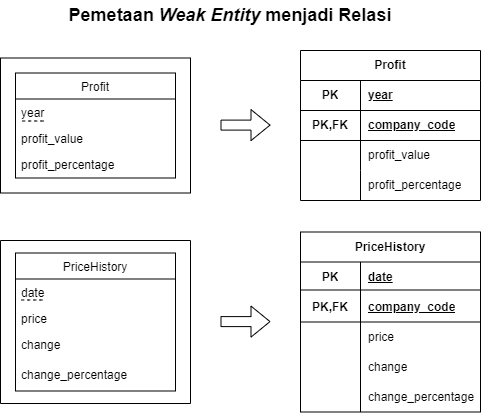

The diagram above was exported from draw.io. Its source (the exported page's mxGraphModel, read from the mxfile embedded in the PNG):
<mxGraphModel dx="1214" dy="540" grid="1" gridSize="10" guides="1" tooltips="1" connect="1" arrows="1" fold="1" page="1" pageScale="1" pageWidth="850" pageHeight="1100" math="0" shadow="0">
  <root>
    <mxCell id="0" />
    <mxCell id="1" parent="0" />
    <mxCell id="3RPwwYwt3cm3-Y4ZpTVm-1" value="" style="swimlane;startSize=0;" vertex="1" parent="1">
      <mxGeometry x="100" y="380" width="190" height="163" as="geometry" />
    </mxCell>
    <mxCell id="3RPwwYwt3cm3-Y4ZpTVm-2" value="PriceHistory" style="swimlane;fontStyle=0;align=center;verticalAlign=top;childLayout=stackLayout;horizontal=1;startSize=26;horizontalStack=0;resizeParent=1;resizeLast=0;collapsible=1;marginBottom=0;rounded=0;shadow=0;strokeWidth=1;" vertex="1" parent="3RPwwYwt3cm3-Y4ZpTVm-1">
      <mxGeometry x="15" y="12.5" width="160" height="138" as="geometry">
        <mxRectangle x="230" y="140" width="160" height="26" as="alternateBounds" />
      </mxGeometry>
    </mxCell>
    <mxCell id="3RPwwYwt3cm3-Y4ZpTVm-3" value="date" style="text;align=left;verticalAlign=top;spacingLeft=4;spacingRight=4;overflow=hidden;rotatable=0;points=[[0,0.5],[1,0.5]];portConstraint=eastwest;fontStyle=0" vertex="1" parent="3RPwwYwt3cm3-Y4ZpTVm-2">
      <mxGeometry y="26" width="160" height="26" as="geometry" />
    </mxCell>
    <mxCell id="3RPwwYwt3cm3-Y4ZpTVm-4" value="" style="endArrow=none;dashed=1;html=1;rounded=0;fontSize=12;startSize=8;endSize=8;curved=1;" edge="1" parent="3RPwwYwt3cm3-Y4ZpTVm-2">
      <mxGeometry width="50" height="50" relative="1" as="geometry">
        <mxPoint x="6" y="47.000000000000014" as="sourcePoint" />
        <mxPoint x="28" y="47.000000000000014" as="targetPoint" />
      </mxGeometry>
    </mxCell>
    <mxCell id="3RPwwYwt3cm3-Y4ZpTVm-5" value="price" style="text;align=left;verticalAlign=top;spacingLeft=4;spacingRight=4;overflow=hidden;rotatable=0;points=[[0,0.5],[1,0.5]];portConstraint=eastwest;" vertex="1" parent="3RPwwYwt3cm3-Y4ZpTVm-2">
      <mxGeometry y="52" width="160" height="26" as="geometry" />
    </mxCell>
    <mxCell id="3RPwwYwt3cm3-Y4ZpTVm-6" value="change" style="text;align=left;verticalAlign=top;spacingLeft=4;spacingRight=4;overflow=hidden;rotatable=0;points=[[0,0.5],[1,0.5]];portConstraint=eastwest;rounded=0;shadow=0;html=0;" vertex="1" parent="3RPwwYwt3cm3-Y4ZpTVm-2">
      <mxGeometry y="78" width="160" height="30" as="geometry" />
    </mxCell>
    <mxCell id="3RPwwYwt3cm3-Y4ZpTVm-7" value="change_percentage" style="text;align=left;verticalAlign=top;spacingLeft=4;spacingRight=4;overflow=hidden;rotatable=0;points=[[0,0.5],[1,0.5]];portConstraint=eastwest;rounded=0;shadow=0;html=0;" vertex="1" parent="3RPwwYwt3cm3-Y4ZpTVm-2">
      <mxGeometry y="108" width="160" height="30" as="geometry" />
    </mxCell>
    <mxCell id="3RPwwYwt3cm3-Y4ZpTVm-8" value="&lt;span style=&quot;text-wrap: nowrap;&quot;&gt;PriceHistory&lt;/span&gt;" style="shape=table;startSize=30;container=1;collapsible=1;childLayout=tableLayout;fixedRows=1;rowLines=0;fontStyle=1;align=center;resizeLast=1;html=1;whiteSpace=wrap;" vertex="1" parent="1">
      <mxGeometry x="400" y="371.5" width="180" height="180" as="geometry" />
    </mxCell>
    <mxCell id="3RPwwYwt3cm3-Y4ZpTVm-9" value="" style="shape=tableRow;horizontal=0;startSize=0;swimlaneHead=0;swimlaneBody=0;fillColor=none;collapsible=0;dropTarget=0;points=[[0,0.5],[1,0.5]];portConstraint=eastwest;top=0;left=0;right=0;bottom=0;html=1;" vertex="1" parent="3RPwwYwt3cm3-Y4ZpTVm-8">
      <mxGeometry y="30" width="180" height="30" as="geometry" />
    </mxCell>
    <mxCell id="3RPwwYwt3cm3-Y4ZpTVm-10" value="PK" style="shape=partialRectangle;connectable=0;fillColor=none;top=0;left=0;bottom=0;right=0;fontStyle=1;overflow=hidden;html=1;whiteSpace=wrap;" vertex="1" parent="3RPwwYwt3cm3-Y4ZpTVm-9">
      <mxGeometry width="60" height="30" as="geometry">
        <mxRectangle width="60" height="30" as="alternateBounds" />
      </mxGeometry>
    </mxCell>
    <mxCell id="3RPwwYwt3cm3-Y4ZpTVm-11" value="date" style="shape=partialRectangle;connectable=0;fillColor=none;top=0;left=0;bottom=0;right=0;align=left;spacingLeft=6;fontStyle=5;overflow=hidden;html=1;whiteSpace=wrap;" vertex="1" parent="3RPwwYwt3cm3-Y4ZpTVm-9">
      <mxGeometry x="60" width="120" height="30" as="geometry">
        <mxRectangle width="120" height="30" as="alternateBounds" />
      </mxGeometry>
    </mxCell>
    <mxCell id="3RPwwYwt3cm3-Y4ZpTVm-12" value="" style="shape=tableRow;horizontal=0;startSize=0;swimlaneHead=0;swimlaneBody=0;fillColor=none;collapsible=0;dropTarget=0;points=[[0,0.5],[1,0.5]];portConstraint=eastwest;top=0;left=0;right=0;bottom=1;html=1;" vertex="1" parent="3RPwwYwt3cm3-Y4ZpTVm-8">
      <mxGeometry y="60" width="180" height="30" as="geometry" />
    </mxCell>
    <mxCell id="3RPwwYwt3cm3-Y4ZpTVm-13" value="PK,FK" style="shape=partialRectangle;connectable=0;fillColor=none;top=0;left=0;bottom=0;right=0;fontStyle=1;overflow=hidden;html=1;whiteSpace=wrap;" vertex="1" parent="3RPwwYwt3cm3-Y4ZpTVm-12">
      <mxGeometry width="60" height="30" as="geometry">
        <mxRectangle width="60" height="30" as="alternateBounds" />
      </mxGeometry>
    </mxCell>
    <mxCell id="3RPwwYwt3cm3-Y4ZpTVm-14" value="company_code" style="shape=partialRectangle;connectable=0;fillColor=none;top=0;left=0;bottom=0;right=0;align=left;spacingLeft=6;fontStyle=5;overflow=hidden;html=1;whiteSpace=wrap;" vertex="1" parent="3RPwwYwt3cm3-Y4ZpTVm-12">
      <mxGeometry x="60" width="120" height="30" as="geometry">
        <mxRectangle width="120" height="30" as="alternateBounds" />
      </mxGeometry>
    </mxCell>
    <mxCell id="3RPwwYwt3cm3-Y4ZpTVm-15" value="" style="shape=tableRow;horizontal=0;startSize=0;swimlaneHead=0;swimlaneBody=0;fillColor=none;collapsible=0;dropTarget=0;points=[[0,0.5],[1,0.5]];portConstraint=eastwest;top=0;left=0;right=0;bottom=0;html=1;" vertex="1" parent="3RPwwYwt3cm3-Y4ZpTVm-8">
      <mxGeometry y="90" width="180" height="30" as="geometry" />
    </mxCell>
    <mxCell id="3RPwwYwt3cm3-Y4ZpTVm-16" value="" style="shape=partialRectangle;connectable=0;fillColor=none;top=0;left=0;bottom=0;right=0;editable=1;overflow=hidden;html=1;whiteSpace=wrap;" vertex="1" parent="3RPwwYwt3cm3-Y4ZpTVm-15">
      <mxGeometry width="60" height="30" as="geometry">
        <mxRectangle width="60" height="30" as="alternateBounds" />
      </mxGeometry>
    </mxCell>
    <mxCell id="3RPwwYwt3cm3-Y4ZpTVm-17" value="price" style="shape=partialRectangle;connectable=0;fillColor=none;top=0;left=0;bottom=0;right=0;align=left;spacingLeft=6;overflow=hidden;html=1;whiteSpace=wrap;" vertex="1" parent="3RPwwYwt3cm3-Y4ZpTVm-15">
      <mxGeometry x="60" width="120" height="30" as="geometry">
        <mxRectangle width="120" height="30" as="alternateBounds" />
      </mxGeometry>
    </mxCell>
    <mxCell id="3RPwwYwt3cm3-Y4ZpTVm-18" value="" style="shape=tableRow;horizontal=0;startSize=0;swimlaneHead=0;swimlaneBody=0;fillColor=none;collapsible=0;dropTarget=0;points=[[0,0.5],[1,0.5]];portConstraint=eastwest;top=0;left=0;right=0;bottom=0;html=1;" vertex="1" parent="3RPwwYwt3cm3-Y4ZpTVm-8">
      <mxGeometry y="120" width="180" height="30" as="geometry" />
    </mxCell>
    <mxCell id="3RPwwYwt3cm3-Y4ZpTVm-19" value="" style="shape=partialRectangle;connectable=0;fillColor=none;top=0;left=0;bottom=0;right=0;editable=1;overflow=hidden;html=1;whiteSpace=wrap;" vertex="1" parent="3RPwwYwt3cm3-Y4ZpTVm-18">
      <mxGeometry width="60" height="30" as="geometry">
        <mxRectangle width="60" height="30" as="alternateBounds" />
      </mxGeometry>
    </mxCell>
    <mxCell id="3RPwwYwt3cm3-Y4ZpTVm-20" value="change" style="shape=partialRectangle;connectable=0;fillColor=none;top=0;left=0;bottom=0;right=0;align=left;spacingLeft=6;overflow=hidden;html=1;whiteSpace=wrap;" vertex="1" parent="3RPwwYwt3cm3-Y4ZpTVm-18">
      <mxGeometry x="60" width="120" height="30" as="geometry">
        <mxRectangle width="120" height="30" as="alternateBounds" />
      </mxGeometry>
    </mxCell>
    <mxCell id="3RPwwYwt3cm3-Y4ZpTVm-21" value="" style="shape=tableRow;horizontal=0;startSize=0;swimlaneHead=0;swimlaneBody=0;fillColor=none;collapsible=0;dropTarget=0;points=[[0,0.5],[1,0.5]];portConstraint=eastwest;top=0;left=0;right=0;bottom=0;html=1;" vertex="1" parent="3RPwwYwt3cm3-Y4ZpTVm-8">
      <mxGeometry y="150" width="180" height="30" as="geometry" />
    </mxCell>
    <mxCell id="3RPwwYwt3cm3-Y4ZpTVm-22" value="" style="shape=partialRectangle;connectable=0;fillColor=none;top=0;left=0;bottom=0;right=0;editable=1;overflow=hidden;html=1;whiteSpace=wrap;" vertex="1" parent="3RPwwYwt3cm3-Y4ZpTVm-21">
      <mxGeometry width="60" height="30" as="geometry">
        <mxRectangle width="60" height="30" as="alternateBounds" />
      </mxGeometry>
    </mxCell>
    <mxCell id="3RPwwYwt3cm3-Y4ZpTVm-23" value="change_percentage" style="shape=partialRectangle;connectable=0;fillColor=none;top=0;left=0;bottom=0;right=0;align=left;spacingLeft=6;overflow=hidden;html=1;whiteSpace=wrap;" vertex="1" parent="3RPwwYwt3cm3-Y4ZpTVm-21">
      <mxGeometry x="60" width="120" height="30" as="geometry">
        <mxRectangle width="120" height="30" as="alternateBounds" />
      </mxGeometry>
    </mxCell>
    <mxCell id="3RPwwYwt3cm3-Y4ZpTVm-24" value="" style="line;strokeWidth=1;rotatable=0;dashed=0;labelPosition=right;align=left;verticalAlign=middle;spacingTop=0;spacingLeft=6;points=[];portConstraint=eastwest;" vertex="1" parent="1">
      <mxGeometry x="400" y="424.5" width="180" height="10" as="geometry" />
    </mxCell>
    <mxCell id="3RPwwYwt3cm3-Y4ZpTVm-25" value="" style="swimlane;startSize=0;" vertex="1" parent="1">
      <mxGeometry x="100" y="197.5" width="190" height="135" as="geometry" />
    </mxCell>
    <mxCell id="3RPwwYwt3cm3-Y4ZpTVm-26" value="Profit" style="swimlane;fontStyle=0;align=center;verticalAlign=top;childLayout=stackLayout;horizontal=1;startSize=26;horizontalStack=0;resizeParent=1;resizeLast=0;collapsible=1;marginBottom=0;rounded=0;shadow=0;strokeWidth=1;" vertex="1" parent="3RPwwYwt3cm3-Y4ZpTVm-25">
      <mxGeometry x="15" y="15" width="160" height="105" as="geometry">
        <mxRectangle x="230" y="140" width="160" height="26" as="alternateBounds" />
      </mxGeometry>
    </mxCell>
    <mxCell id="3RPwwYwt3cm3-Y4ZpTVm-27" value="year" style="text;align=left;verticalAlign=top;spacingLeft=4;spacingRight=4;overflow=hidden;rotatable=0;points=[[0,0.5],[1,0.5]];portConstraint=eastwest;fontStyle=0;dashed=1;" vertex="1" parent="3RPwwYwt3cm3-Y4ZpTVm-26">
      <mxGeometry y="26" width="160" height="26" as="geometry" />
    </mxCell>
    <mxCell id="3RPwwYwt3cm3-Y4ZpTVm-28" value="" style="endArrow=none;dashed=1;html=1;rounded=0;fontSize=12;startSize=8;endSize=8;curved=1;" edge="1" parent="3RPwwYwt3cm3-Y4ZpTVm-26">
      <mxGeometry width="50" height="50" relative="1" as="geometry">
        <mxPoint x="7" y="48" as="sourcePoint" />
        <mxPoint x="28" y="48" as="targetPoint" />
      </mxGeometry>
    </mxCell>
    <mxCell id="3RPwwYwt3cm3-Y4ZpTVm-29" value="profit_value" style="text;align=left;verticalAlign=top;spacingLeft=4;spacingRight=4;overflow=hidden;rotatable=0;points=[[0,0.5],[1,0.5]];portConstraint=eastwest;rounded=0;shadow=0;html=0;" vertex="1" parent="3RPwwYwt3cm3-Y4ZpTVm-26">
      <mxGeometry y="52" width="160" height="26" as="geometry" />
    </mxCell>
    <mxCell id="3RPwwYwt3cm3-Y4ZpTVm-30" value="profit_percentage" style="text;align=left;verticalAlign=top;spacingLeft=4;spacingRight=4;overflow=hidden;rotatable=0;points=[[0,0.5],[1,0.5]];portConstraint=eastwest;rounded=0;shadow=0;html=0;" vertex="1" parent="3RPwwYwt3cm3-Y4ZpTVm-26">
      <mxGeometry y="78" width="160" height="16" as="geometry" />
    </mxCell>
    <mxCell id="3RPwwYwt3cm3-Y4ZpTVm-31" style="edgeStyle=none;curved=1;rounded=0;orthogonalLoop=1;jettySize=auto;html=1;exitX=0;exitY=0.5;exitDx=0;exitDy=0;fontSize=12;startSize=8;endSize=8;" edge="1" parent="3RPwwYwt3cm3-Y4ZpTVm-26" source="3RPwwYwt3cm3-Y4ZpTVm-29" target="3RPwwYwt3cm3-Y4ZpTVm-29">
      <mxGeometry relative="1" as="geometry" />
    </mxCell>
    <mxCell id="3RPwwYwt3cm3-Y4ZpTVm-32" value="&lt;span style=&quot;text-wrap: nowrap;&quot;&gt;Profit&lt;/span&gt;" style="shape=table;startSize=30;container=1;collapsible=1;childLayout=tableLayout;fixedRows=1;rowLines=0;fontStyle=1;align=center;resizeLast=1;html=1;whiteSpace=wrap;" vertex="1" parent="1">
      <mxGeometry x="400" y="190" width="180" height="150" as="geometry" />
    </mxCell>
    <mxCell id="3RPwwYwt3cm3-Y4ZpTVm-33" value="" style="shape=tableRow;horizontal=0;startSize=0;swimlaneHead=0;swimlaneBody=0;fillColor=none;collapsible=0;dropTarget=0;points=[[0,0.5],[1,0.5]];portConstraint=eastwest;top=0;left=0;right=0;bottom=0;html=1;" vertex="1" parent="3RPwwYwt3cm3-Y4ZpTVm-32">
      <mxGeometry y="30" width="180" height="30" as="geometry" />
    </mxCell>
    <mxCell id="3RPwwYwt3cm3-Y4ZpTVm-34" value="PK" style="shape=partialRectangle;connectable=0;fillColor=none;top=0;left=0;bottom=0;right=0;fontStyle=1;overflow=hidden;html=1;whiteSpace=wrap;" vertex="1" parent="3RPwwYwt3cm3-Y4ZpTVm-33">
      <mxGeometry width="60" height="30" as="geometry">
        <mxRectangle width="60" height="30" as="alternateBounds" />
      </mxGeometry>
    </mxCell>
    <mxCell id="3RPwwYwt3cm3-Y4ZpTVm-35" value="year" style="shape=partialRectangle;connectable=0;fillColor=none;top=0;left=0;bottom=0;right=0;align=left;spacingLeft=6;fontStyle=5;overflow=hidden;html=1;whiteSpace=wrap;" vertex="1" parent="3RPwwYwt3cm3-Y4ZpTVm-33">
      <mxGeometry x="60" width="120" height="30" as="geometry">
        <mxRectangle width="120" height="30" as="alternateBounds" />
      </mxGeometry>
    </mxCell>
    <mxCell id="3RPwwYwt3cm3-Y4ZpTVm-36" value="" style="shape=tableRow;horizontal=0;startSize=0;swimlaneHead=0;swimlaneBody=0;fillColor=none;collapsible=0;dropTarget=0;points=[[0,0.5],[1,0.5]];portConstraint=eastwest;top=0;left=0;right=0;bottom=1;html=1;" vertex="1" parent="3RPwwYwt3cm3-Y4ZpTVm-32">
      <mxGeometry y="60" width="180" height="30" as="geometry" />
    </mxCell>
    <mxCell id="3RPwwYwt3cm3-Y4ZpTVm-37" value="PK,FK" style="shape=partialRectangle;connectable=0;fillColor=none;top=0;left=0;bottom=0;right=0;fontStyle=1;overflow=hidden;html=1;whiteSpace=wrap;" vertex="1" parent="3RPwwYwt3cm3-Y4ZpTVm-36">
      <mxGeometry width="60" height="30" as="geometry">
        <mxRectangle width="60" height="30" as="alternateBounds" />
      </mxGeometry>
    </mxCell>
    <mxCell id="3RPwwYwt3cm3-Y4ZpTVm-38" value="company_code" style="shape=partialRectangle;connectable=0;fillColor=none;top=0;left=0;bottom=0;right=0;align=left;spacingLeft=6;fontStyle=5;overflow=hidden;html=1;whiteSpace=wrap;" vertex="1" parent="3RPwwYwt3cm3-Y4ZpTVm-36">
      <mxGeometry x="60" width="120" height="30" as="geometry">
        <mxRectangle width="120" height="30" as="alternateBounds" />
      </mxGeometry>
    </mxCell>
    <mxCell id="3RPwwYwt3cm3-Y4ZpTVm-39" value="" style="shape=tableRow;horizontal=0;startSize=0;swimlaneHead=0;swimlaneBody=0;fillColor=none;collapsible=0;dropTarget=0;points=[[0,0.5],[1,0.5]];portConstraint=eastwest;top=0;left=0;right=0;bottom=0;html=1;" vertex="1" parent="3RPwwYwt3cm3-Y4ZpTVm-32">
      <mxGeometry y="90" width="180" height="30" as="geometry" />
    </mxCell>
    <mxCell id="3RPwwYwt3cm3-Y4ZpTVm-40" value="" style="shape=partialRectangle;connectable=0;fillColor=none;top=0;left=0;bottom=0;right=0;editable=1;overflow=hidden;html=1;whiteSpace=wrap;" vertex="1" parent="3RPwwYwt3cm3-Y4ZpTVm-39">
      <mxGeometry width="60" height="30" as="geometry">
        <mxRectangle width="60" height="30" as="alternateBounds" />
      </mxGeometry>
    </mxCell>
    <mxCell id="3RPwwYwt3cm3-Y4ZpTVm-41" value="profit_value" style="shape=partialRectangle;connectable=0;fillColor=none;top=0;left=0;bottom=0;right=0;align=left;spacingLeft=6;overflow=hidden;html=1;whiteSpace=wrap;" vertex="1" parent="3RPwwYwt3cm3-Y4ZpTVm-39">
      <mxGeometry x="60" width="120" height="30" as="geometry">
        <mxRectangle width="120" height="30" as="alternateBounds" />
      </mxGeometry>
    </mxCell>
    <mxCell id="3RPwwYwt3cm3-Y4ZpTVm-42" value="" style="shape=tableRow;horizontal=0;startSize=0;swimlaneHead=0;swimlaneBody=0;fillColor=none;collapsible=0;dropTarget=0;points=[[0,0.5],[1,0.5]];portConstraint=eastwest;top=0;left=0;right=0;bottom=0;html=1;" vertex="1" parent="3RPwwYwt3cm3-Y4ZpTVm-32">
      <mxGeometry y="120" width="180" height="30" as="geometry" />
    </mxCell>
    <mxCell id="3RPwwYwt3cm3-Y4ZpTVm-43" value="" style="shape=partialRectangle;connectable=0;fillColor=none;top=0;left=0;bottom=0;right=0;editable=1;overflow=hidden;html=1;whiteSpace=wrap;" vertex="1" parent="3RPwwYwt3cm3-Y4ZpTVm-42">
      <mxGeometry width="60" height="30" as="geometry">
        <mxRectangle width="60" height="30" as="alternateBounds" />
      </mxGeometry>
    </mxCell>
    <mxCell id="3RPwwYwt3cm3-Y4ZpTVm-44" value="profit_percentage" style="shape=partialRectangle;connectable=0;fillColor=none;top=0;left=0;bottom=0;right=0;align=left;spacingLeft=6;overflow=hidden;html=1;whiteSpace=wrap;" vertex="1" parent="3RPwwYwt3cm3-Y4ZpTVm-42">
      <mxGeometry x="60" width="120" height="30" as="geometry">
        <mxRectangle width="120" height="30" as="alternateBounds" />
      </mxGeometry>
    </mxCell>
    <mxCell id="3RPwwYwt3cm3-Y4ZpTVm-45" value="" style="line;strokeWidth=1;rotatable=0;dashed=0;labelPosition=right;align=left;verticalAlign=middle;spacingTop=0;spacingLeft=6;points=[];portConstraint=eastwest;" vertex="1" parent="1">
      <mxGeometry x="400" y="245" width="180" height="10" as="geometry" />
    </mxCell>
    <mxCell id="2YNRn5TXBvyZygeLpFGM-1" value="&lt;b&gt;&lt;font style=&quot;font-size: 18px;&quot;&gt;Pemetaan &lt;i&gt;Weak Entity &lt;/i&gt;menjadi Relasi&lt;/font&gt;&lt;/b&gt;" style="text;html=1;align=center;verticalAlign=middle;whiteSpace=wrap;rounded=0;" vertex="1" parent="1">
      <mxGeometry x="140" y="140" width="380" height="30" as="geometry" />
    </mxCell>
    <mxCell id="xLqMCS1ER8dnuEV0J2DE-1" value="" style="shape=flexArrow;endArrow=classic;html=1;rounded=0;" edge="1" parent="1">
      <mxGeometry width="50" height="50" relative="1" as="geometry">
        <mxPoint x="320" y="264.6" as="sourcePoint" />
        <mxPoint x="370" y="264.6" as="targetPoint" />
      </mxGeometry>
    </mxCell>
    <mxCell id="oHyk_eFA6qyBdW-SeO48-1" value="" style="shape=flexArrow;endArrow=classic;html=1;rounded=0;" edge="1" parent="1">
      <mxGeometry width="50" height="50" relative="1" as="geometry">
        <mxPoint x="320" y="461.1" as="sourcePoint" />
        <mxPoint x="370" y="461.1" as="targetPoint" />
      </mxGeometry>
    </mxCell>
  </root>
</mxGraphModel>